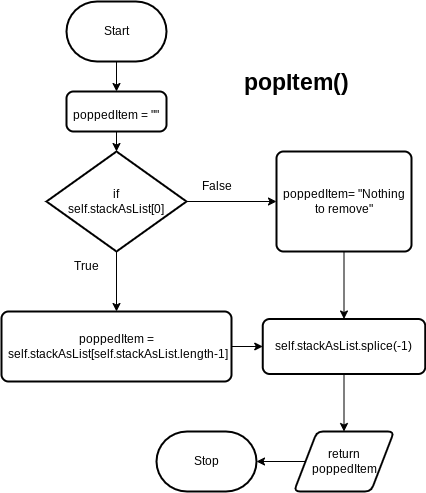

The diagram above was exported from draw.io. Its source (the exported page's mxGraphModel, read from the mxfile embedded in the PNG):
<mxGraphModel dx="713" dy="602" grid="1" gridSize="10" guides="1" tooltips="1" connect="1" arrows="1" fold="1" page="1" pageScale="1" pageWidth="827" pageHeight="1169" math="0" shadow="0">
  <root>
    <mxCell id="0" />
    <mxCell id="1" parent="0" />
    <mxCell id="5" style="edgeStyle=none;html=1;exitX=0.5;exitY=1;exitDx=0;exitDy=0;exitPerimeter=0;entryX=0.5;entryY=0;entryDx=0;entryDy=0;fontSize=12;" edge="1" parent="1" source="2" target="4">
      <mxGeometry relative="1" as="geometry" />
    </mxCell>
    <mxCell id="2" value="Start" style="strokeWidth=2;html=1;shape=mxgraph.flowchart.terminator;whiteSpace=wrap;" vertex="1" parent="1">
      <mxGeometry x="270" y="280" width="100" height="60" as="geometry" />
    </mxCell>
    <mxCell id="3" value="popItem()" style="text;html=1;align=center;verticalAlign=middle;resizable=0;points=[];autosize=1;strokeWidth=1;perimeterSpacing=0;fillColor=none;fontStyle=1;fontSize=23;" vertex="1" parent="1">
      <mxGeometry x="435" y="340" width="130" height="40" as="geometry" />
    </mxCell>
    <mxCell id="20" style="edgeStyle=none;html=1;exitX=0.5;exitY=1;exitDx=0;exitDy=0;entryX=0.5;entryY=0;entryDx=0;entryDy=0;entryPerimeter=0;fontSize=12;" edge="1" parent="1" source="4" target="6">
      <mxGeometry relative="1" as="geometry" />
    </mxCell>
    <mxCell id="4" value="&lt;font style=&quot;font-size: 12px;&quot;&gt;poppedItem = &quot;&quot;&lt;/font&gt;" style="rounded=1;whiteSpace=wrap;html=1;absoluteArcSize=1;arcSize=14;strokeWidth=2;fontSize=23;fillColor=none;" vertex="1" parent="1">
      <mxGeometry x="270" y="370" width="100" height="40" as="geometry" />
    </mxCell>
    <mxCell id="9" style="edgeStyle=none;html=1;exitX=1;exitY=0.5;exitDx=0;exitDy=0;exitPerimeter=0;entryX=0;entryY=0.5;entryDx=0;entryDy=0;fontSize=12;" edge="1" parent="1" source="6" target="8">
      <mxGeometry relative="1" as="geometry" />
    </mxCell>
    <mxCell id="11" style="edgeStyle=none;html=1;exitX=0.5;exitY=1;exitDx=0;exitDy=0;exitPerimeter=0;fontSize=12;" edge="1" parent="1" source="6" target="7">
      <mxGeometry relative="1" as="geometry" />
    </mxCell>
    <mxCell id="6" value="if&lt;br&gt;self.stackAsList[0]" style="strokeWidth=2;html=1;shape=mxgraph.flowchart.decision;whiteSpace=wrap;fontSize=12;fillColor=none;" vertex="1" parent="1">
      <mxGeometry x="250" y="430" width="140" height="100" as="geometry" />
    </mxCell>
    <mxCell id="15" style="edgeStyle=none;html=1;exitX=1;exitY=0.5;exitDx=0;exitDy=0;entryX=0;entryY=0.5;entryDx=0;entryDy=0;fontSize=12;" edge="1" parent="1" source="7" target="13">
      <mxGeometry relative="1" as="geometry" />
    </mxCell>
    <mxCell id="7" value="poppedItem =&lt;br&gt;&amp;nbsp;self.stackAsList[self.stackAsList.length-1]" style="rounded=1;whiteSpace=wrap;html=1;absoluteArcSize=1;arcSize=14;strokeWidth=2;fontSize=12;fillColor=none;" vertex="1" parent="1">
      <mxGeometry x="205" y="590" width="230" height="70" as="geometry" />
    </mxCell>
    <mxCell id="14" style="edgeStyle=none;html=1;exitX=0.5;exitY=1;exitDx=0;exitDy=0;entryX=0.5;entryY=0;entryDx=0;entryDy=0;fontSize=12;" edge="1" parent="1" source="8" target="13">
      <mxGeometry relative="1" as="geometry" />
    </mxCell>
    <mxCell id="8" value="poppedItem= &quot;Nothing to remove&quot;" style="rounded=1;whiteSpace=wrap;html=1;absoluteArcSize=1;arcSize=14;strokeWidth=2;fontSize=12;fillColor=none;" vertex="1" parent="1">
      <mxGeometry x="480" y="430" width="135" height="100" as="geometry" />
    </mxCell>
    <mxCell id="10" value="False" style="text;html=1;align=center;verticalAlign=middle;resizable=0;points=[];autosize=1;strokeColor=none;fillColor=none;fontSize=12;" vertex="1" parent="1">
      <mxGeometry x="395" y="450" width="50" height="30" as="geometry" />
    </mxCell>
    <mxCell id="12" value="True" style="text;html=1;align=center;verticalAlign=middle;resizable=0;points=[];autosize=1;strokeColor=none;fillColor=none;fontSize=12;" vertex="1" parent="1">
      <mxGeometry x="265" y="530" width="50" height="30" as="geometry" />
    </mxCell>
    <mxCell id="18" style="edgeStyle=none;html=1;exitX=0.5;exitY=1;exitDx=0;exitDy=0;entryX=0.5;entryY=0;entryDx=0;entryDy=0;fontSize=12;" edge="1" parent="1" source="13" target="16">
      <mxGeometry relative="1" as="geometry" />
    </mxCell>
    <mxCell id="13" value="self.stackAsList.splice(-1)" style="rounded=1;whiteSpace=wrap;html=1;absoluteArcSize=1;arcSize=14;strokeWidth=2;fontSize=12;fillColor=none;" vertex="1" parent="1">
      <mxGeometry x="466.25" y="597.5" width="162.5" height="55" as="geometry" />
    </mxCell>
    <mxCell id="19" style="edgeStyle=none;html=1;exitX=0;exitY=0.5;exitDx=0;exitDy=0;entryX=1;entryY=0.5;entryDx=0;entryDy=0;entryPerimeter=0;fontSize=12;" edge="1" parent="1" source="16" target="17">
      <mxGeometry relative="1" as="geometry" />
    </mxCell>
    <mxCell id="16" value="return poppedItem" style="shape=parallelogram;html=1;strokeWidth=2;perimeter=parallelogramPerimeter;whiteSpace=wrap;rounded=1;arcSize=12;size=0.23;fontSize=12;fillColor=none;" vertex="1" parent="1">
      <mxGeometry x="497.5" y="710" width="100" height="60" as="geometry" />
    </mxCell>
    <mxCell id="17" value="Stop" style="strokeWidth=2;html=1;shape=mxgraph.flowchart.terminator;whiteSpace=wrap;fontSize=12;fillColor=none;" vertex="1" parent="1">
      <mxGeometry x="360" y="710" width="100" height="60" as="geometry" />
    </mxCell>
  </root>
</mxGraphModel>